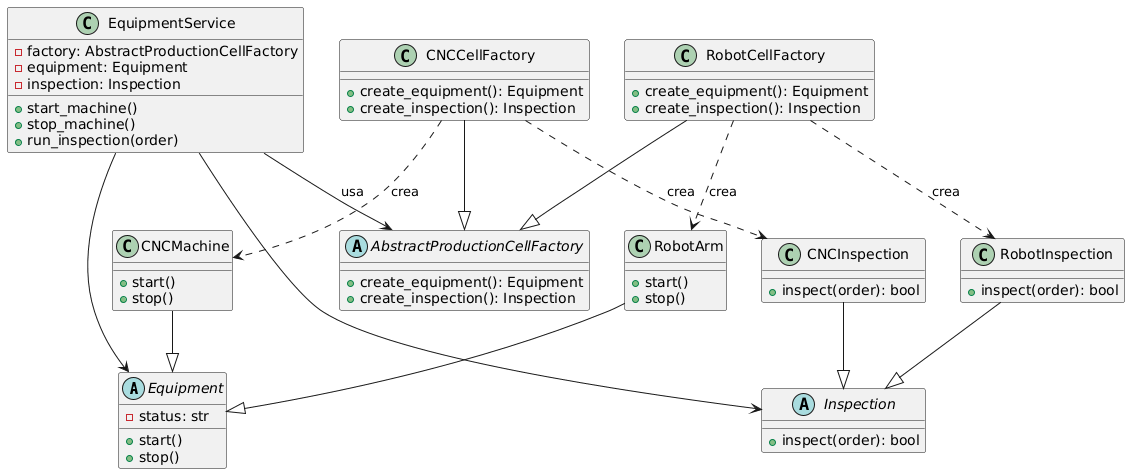

The diagram above was rendered by PlantUML. Its source (embedded in the PNG):
@startuml
abstract class Equipment {
  -status: str
  +start()
  +stop()
}

abstract class Inspection {
  +inspect(order): bool
}

class CNCMachine {
  +start()
  +stop()
}

class RobotArm {
  +start()
  +stop()
}

class CNCInspection {
  +inspect(order): bool
}

class RobotInspection {
  +inspect(order): bool
}

abstract class AbstractProductionCellFactory {
  +create_equipment(): Equipment
  +create_inspection(): Inspection
}

class CNCCellFactory {
  +create_equipment(): Equipment
  +create_inspection(): Inspection
}

class RobotCellFactory {
  +create_equipment(): Equipment
  +create_inspection(): Inspection
}

class EquipmentService {
  -factory: AbstractProductionCellFactory
  -equipment: Equipment
  -inspection: Inspection
  +start_machine()
  +stop_machine()
  +run_inspection(order)
}

CNCMachine --|> Equipment
RobotArm --|> Equipment
CNCInspection --|> Inspection
RobotInspection --|> Inspection

CNCCellFactory --|> AbstractProductionCellFactory
RobotCellFactory --|> AbstractProductionCellFactory

CNCCellFactory ..> CNCMachine : crea
CNCCellFactory ..> CNCInspection : crea
RobotCellFactory ..> RobotArm : crea
RobotCellFactory ..> RobotInspection : crea

EquipmentService --> AbstractProductionCellFactory : usa
EquipmentService --> Equipment
EquipmentService --> Inspection
@enduml